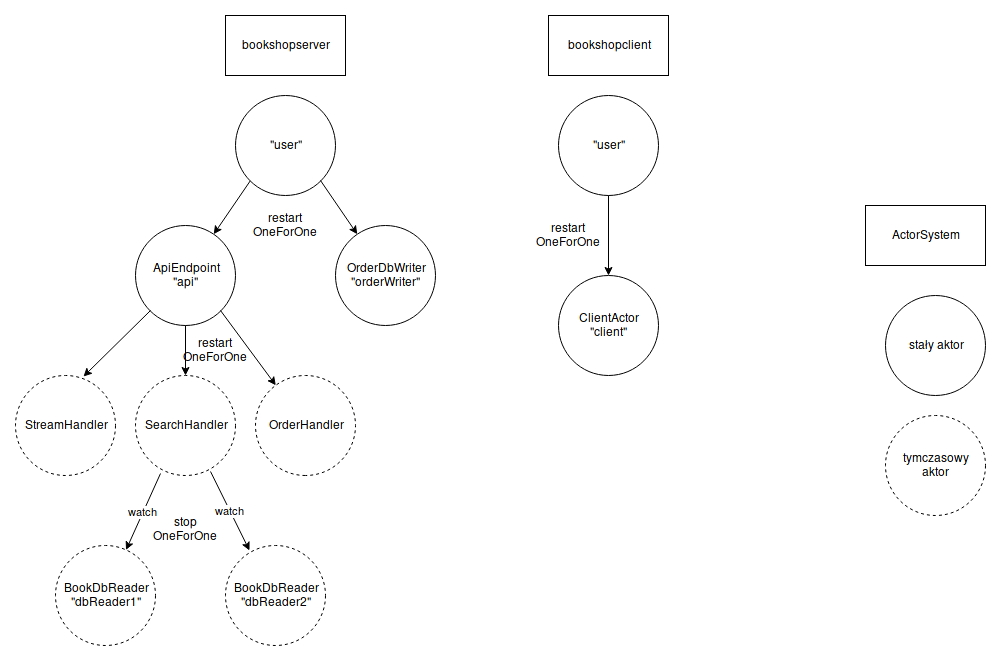

The diagram above was exported from draw.io. Its source (the exported page's mxGraphModel, read from the mxfile embedded in the PNG):
<mxGraphModel dx="2216" dy="770" grid="1" gridSize="10" guides="1" tooltips="1" connect="1" arrows="1" fold="1" page="1" pageScale="1" pageWidth="826" pageHeight="1169" math="0" shadow="0">
  <root>
    <mxCell id="0" />
    <mxCell id="1" parent="0" />
    <mxCell id="-1D0GY3yieEtesXt5XxP-9" style="rounded=0;orthogonalLoop=1;jettySize=auto;html=1;exitX=0;exitY=1;exitDx=0;exitDy=0;" edge="1" parent="1" source="-1D0GY3yieEtesXt5XxP-2" target="-1D0GY3yieEtesXt5XxP-7">
      <mxGeometry relative="1" as="geometry" />
    </mxCell>
    <mxCell id="-1D0GY3yieEtesXt5XxP-2" value="&lt;div&gt;&quot;user&quot;&lt;/div&gt;" style="ellipse;whiteSpace=wrap;html=1;aspect=fixed;" vertex="1" parent="1">
      <mxGeometry x="40" y="100" width="100" height="100" as="geometry" />
    </mxCell>
    <mxCell id="-1D0GY3yieEtesXt5XxP-3" value="bookshopserver" style="rounded=0;whiteSpace=wrap;html=1;" vertex="1" parent="1">
      <mxGeometry x="30" y="20" width="120" height="60" as="geometry" />
    </mxCell>
    <mxCell id="-1D0GY3yieEtesXt5XxP-4" value="&lt;div&gt;ActorSystem&lt;/div&gt;" style="rounded=0;whiteSpace=wrap;html=1;" vertex="1" parent="1">
      <mxGeometry x="670" y="210" width="120" height="60" as="geometry" />
    </mxCell>
    <mxCell id="-1D0GY3yieEtesXt5XxP-5" value="&lt;div&gt;stały aktor&lt;/div&gt;" style="ellipse;whiteSpace=wrap;html=1;aspect=fixed;" vertex="1" parent="1">
      <mxGeometry x="690" y="300" width="100" height="100" as="geometry" />
    </mxCell>
    <mxCell id="-1D0GY3yieEtesXt5XxP-6" value="&lt;div&gt;tymczasowy&lt;/div&gt;&lt;div&gt;aktor&lt;/div&gt;" style="ellipse;whiteSpace=wrap;html=1;aspect=fixed;dashed=1;labelBorderColor=none;labelBackgroundColor=#ffffff;" vertex="1" parent="1">
      <mxGeometry x="690" y="420" width="100" height="100" as="geometry" />
    </mxCell>
    <mxCell id="-1D0GY3yieEtesXt5XxP-7" value="&lt;div&gt;ApiEndpoint&lt;/div&gt;&lt;div&gt;&quot;api&quot;&lt;br&gt;&lt;/div&gt;" style="ellipse;whiteSpace=wrap;html=1;aspect=fixed;" vertex="1" parent="1">
      <mxGeometry x="-60" y="230" width="100" height="100" as="geometry" />
    </mxCell>
    <mxCell id="-1D0GY3yieEtesXt5XxP-10" value="&lt;div&gt;OrderDbWriter&lt;/div&gt;&lt;div&gt;&quot;orderWriter&quot;&lt;br&gt;&lt;/div&gt;" style="ellipse;whiteSpace=wrap;html=1;aspect=fixed;" vertex="1" parent="1">
      <mxGeometry x="140" y="230" width="100" height="100" as="geometry" />
    </mxCell>
    <mxCell id="-1D0GY3yieEtesXt5XxP-11" style="rounded=0;orthogonalLoop=1;jettySize=auto;html=1;exitX=1;exitY=1;exitDx=0;exitDy=0;" edge="1" parent="1" source="-1D0GY3yieEtesXt5XxP-2" target="-1D0GY3yieEtesXt5XxP-10">
      <mxGeometry relative="1" as="geometry">
        <mxPoint x="62" y="178" as="sourcePoint" />
        <mxPoint x="35.229992210176306" y="243.0128760610005" as="targetPoint" />
      </mxGeometry>
    </mxCell>
    <mxCell id="-1D0GY3yieEtesXt5XxP-14" value="&lt;div&gt;OrderHandler&lt;/div&gt;" style="ellipse;whiteSpace=wrap;html=1;aspect=fixed;dashed=1;direction=south;" vertex="1" parent="1">
      <mxGeometry x="60" y="380" width="100" height="100" as="geometry" />
    </mxCell>
    <mxCell id="-1D0GY3yieEtesXt5XxP-15" value="&lt;div&gt;SearchHandler&lt;/div&gt;" style="ellipse;whiteSpace=wrap;html=1;aspect=fixed;dashed=1;" vertex="1" parent="1">
      <mxGeometry x="-60" y="380" width="100" height="100" as="geometry" />
    </mxCell>
    <mxCell id="-1D0GY3yieEtesXt5XxP-16" value="StreamHandler" style="ellipse;whiteSpace=wrap;html=1;aspect=fixed;dashed=1;" vertex="1" parent="1">
      <mxGeometry x="-180" y="380" width="100" height="100" as="geometry" />
    </mxCell>
    <mxCell id="-1D0GY3yieEtesXt5XxP-17" style="rounded=0;orthogonalLoop=1;jettySize=auto;html=1;exitX=0;exitY=1;exitDx=0;exitDy=0;entryX=0.675;entryY=0.013;entryDx=0;entryDy=0;entryPerimeter=0;" edge="1" parent="1" source="-1D0GY3yieEtesXt5XxP-7" target="-1D0GY3yieEtesXt5XxP-16">
      <mxGeometry relative="1" as="geometry">
        <mxPoint x="-65.5" y="290" as="sourcePoint" />
        <mxPoint x="-114.43267209606029" y="359.32128546941885" as="targetPoint" />
      </mxGeometry>
    </mxCell>
    <mxCell id="-1D0GY3yieEtesXt5XxP-18" style="rounded=0;orthogonalLoop=1;jettySize=auto;html=1;exitX=0.5;exitY=1;exitDx=0;exitDy=0;entryX=0.5;entryY=0;entryDx=0;entryDy=0;" edge="1" parent="1" source="-1D0GY3yieEtesXt5XxP-7" target="-1D0GY3yieEtesXt5XxP-15">
      <mxGeometry relative="1" as="geometry">
        <mxPoint x="-38" y="308" as="sourcePoint" />
        <mxPoint x="-104.43267209606029" y="369.32128546941885" as="targetPoint" />
      </mxGeometry>
    </mxCell>
    <mxCell id="-1D0GY3yieEtesXt5XxP-19" style="rounded=0;orthogonalLoop=1;jettySize=auto;html=1;exitX=1;exitY=1;exitDx=0;exitDy=0;" edge="1" parent="1" source="-1D0GY3yieEtesXt5XxP-7" target="-1D0GY3yieEtesXt5XxP-14">
      <mxGeometry relative="1" as="geometry">
        <mxPoint x="-10" y="320" as="sourcePoint" />
        <mxPoint x="-10" y="360" as="targetPoint" />
      </mxGeometry>
    </mxCell>
    <mxCell id="-1D0GY3yieEtesXt5XxP-20" value="&lt;div&gt;BookDbReader&lt;/div&gt;&lt;div&gt;&quot;dbReader1&quot;&lt;br&gt;&lt;/div&gt;" style="ellipse;whiteSpace=wrap;html=1;aspect=fixed;dashed=1;" vertex="1" parent="1">
      <mxGeometry x="-140" y="550" width="100" height="100" as="geometry" />
    </mxCell>
    <mxCell id="-1D0GY3yieEtesXt5XxP-21" value="&lt;div&gt;restart&lt;/div&gt;&lt;div&gt;OneForOne&lt;br&gt;&lt;/div&gt;" style="text;html=1;strokeColor=none;fillColor=none;align=center;verticalAlign=middle;whiteSpace=wrap;rounded=0;dashed=1;" vertex="1" parent="1">
      <mxGeometry x="70" y="220" width="40" height="20" as="geometry" />
    </mxCell>
    <mxCell id="-1D0GY3yieEtesXt5XxP-22" value="&lt;div&gt;BookDbReader&lt;/div&gt;&lt;div&gt;&quot;dbReader2&quot;&lt;br&gt;&lt;/div&gt;" style="ellipse;whiteSpace=wrap;html=1;aspect=fixed;dashed=1;" vertex="1" parent="1">
      <mxGeometry x="30" y="550" width="100" height="100" as="geometry" />
    </mxCell>
    <mxCell id="-1D0GY3yieEtesXt5XxP-23" value="&lt;div&gt;watch&lt;/div&gt;" style="rounded=0;orthogonalLoop=1;jettySize=auto;html=1;exitX=0.75;exitY=0.96;exitDx=0;exitDy=0;entryX=0.24;entryY=0.05;entryDx=0;entryDy=0;exitPerimeter=0;entryPerimeter=0;" edge="1" parent="1" source="-1D0GY3yieEtesXt5XxP-15" target="-1D0GY3yieEtesXt5XxP-22">
      <mxGeometry relative="1" as="geometry">
        <mxPoint x="18" y="308" as="sourcePoint" />
        <mxPoint x="60" y="553" as="targetPoint" />
      </mxGeometry>
    </mxCell>
    <mxCell id="-1D0GY3yieEtesXt5XxP-24" value="watch" style="rounded=0;orthogonalLoop=1;jettySize=auto;html=1;exitX=0.25;exitY=0.975;exitDx=0;exitDy=0;exitPerimeter=0;" edge="1" parent="1" source="-1D0GY3yieEtesXt5XxP-15" target="-1D0GY3yieEtesXt5XxP-20">
      <mxGeometry relative="1" as="geometry">
        <mxPoint x="18" y="458" as="sourcePoint" />
        <mxPoint x="-72" y="553" as="targetPoint" />
      </mxGeometry>
    </mxCell>
    <mxCell id="-1D0GY3yieEtesXt5XxP-25" value="&lt;div&gt;stop&lt;/div&gt;&lt;div&gt;OneForOne&lt;br&gt;&lt;/div&gt;" style="text;html=1;strokeColor=none;fillColor=none;align=center;verticalAlign=middle;whiteSpace=wrap;rounded=0;dashed=1;" vertex="1" parent="1">
      <mxGeometry x="-30" y="524" width="40" height="20" as="geometry" />
    </mxCell>
    <mxCell id="-1D0GY3yieEtesXt5XxP-30" value="bookshopclient" style="rounded=0;whiteSpace=wrap;html=1;" vertex="1" parent="1">
      <mxGeometry x="353" y="20" width="120" height="60" as="geometry" />
    </mxCell>
    <mxCell id="-1D0GY3yieEtesXt5XxP-31" value="&lt;div&gt;&quot;user&quot;&lt;/div&gt;" style="ellipse;whiteSpace=wrap;html=1;aspect=fixed;" vertex="1" parent="1">
      <mxGeometry x="363" y="100" width="100" height="100" as="geometry" />
    </mxCell>
    <mxCell id="-1D0GY3yieEtesXt5XxP-32" value="&lt;div&gt;ClientActor&lt;/div&gt;&lt;div&gt;&quot;client&quot;&lt;br&gt;&lt;/div&gt;" style="ellipse;whiteSpace=wrap;html=1;aspect=fixed;" vertex="1" parent="1">
      <mxGeometry x="363" y="280" width="100" height="100" as="geometry" />
    </mxCell>
    <mxCell id="-1D0GY3yieEtesXt5XxP-33" value="&lt;div&gt;restart&lt;/div&gt;&lt;div&gt;OneForOne&lt;br&gt;&lt;/div&gt;" style="text;html=1;strokeColor=none;fillColor=none;align=center;verticalAlign=middle;whiteSpace=wrap;rounded=0;dashed=1;" vertex="1" parent="1">
      <mxGeometry x="353" y="230" width="40" height="20" as="geometry" />
    </mxCell>
    <mxCell id="-1D0GY3yieEtesXt5XxP-34" style="rounded=0;orthogonalLoop=1;jettySize=auto;html=1;exitX=0.5;exitY=1;exitDx=0;exitDy=0;" edge="1" parent="1" source="-1D0GY3yieEtesXt5XxP-31" target="-1D0GY3yieEtesXt5XxP-32">
      <mxGeometry relative="1" as="geometry">
        <mxPoint x="75" y="195" as="sourcePoint" />
        <mxPoint x="111.7658042204016" y="248.73463693751" as="targetPoint" />
      </mxGeometry>
    </mxCell>
    <mxCell id="-1D0GY3yieEtesXt5XxP-41" value="&lt;div&gt;restart&lt;/div&gt;&lt;div&gt;OneForOne&lt;br&gt;&lt;/div&gt;" style="text;html=1;strokeColor=none;fillColor=none;align=center;verticalAlign=middle;whiteSpace=wrap;rounded=0;dashed=1;" vertex="1" parent="1">
      <mxGeometry y="345" width="40" height="20" as="geometry" />
    </mxCell>
  </root>
</mxGraphModel>